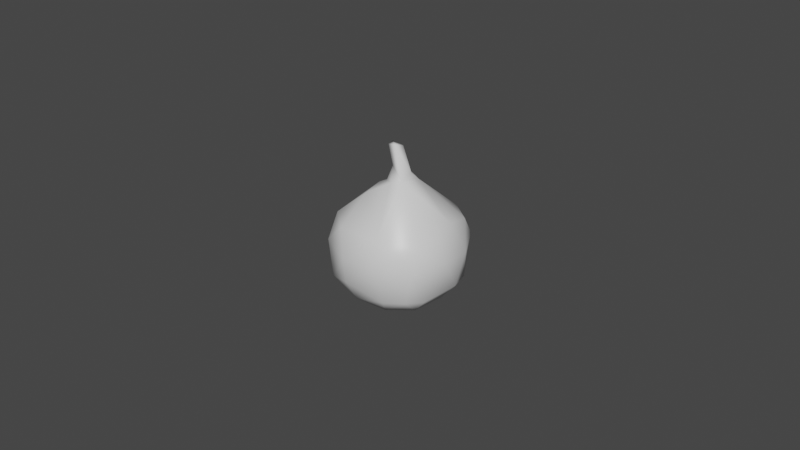 # Source: onion3.blend  (saved by Blender 3.2.14; exported with 4.5.12 LTS)
import bpy
from mathutils import Matrix  # noqa: F401  (used for matrix-valued properties, if any)

bpy.ops.wm.read_factory_settings(use_empty=True)
scene = bpy.context.scene
scene.name = 'Scene'

# ---- collections
col_collection = bpy.data.collections.new('Collection'); scene.collection.children.link(col_collection)

# ---- materials (node trees are filled in below, after node groups)
mat_material = bpy.data.materials.new('Material')
mat_material.alpha_threshold = 0.0
mat_material.use_transparent_shadow = False
mat_material.line_color = (0.0, 0.0, 0.0, 1.0)

# ---- material node trees
mat_material.use_nodes = True; mat_material.node_tree.nodes.clear()
_N = mat_material.node_tree.nodes; _L = mat_material.node_tree.links
n0 = _N.new('ShaderNodeOutputMaterial'); n0.name = 'Material Output'; n0.location = (300, 300)
n1 = _N.new('ShaderNodeBsdfPrincipled'); n1.name = 'Principled BSDF'; n1.location = (10, 300)
n1.distribution = 'GGX'
n1.subsurface_method = 'RANDOM_WALK_SKIN'
n1.inputs[2].default_value = 0.4
n1.inputs[3].default_value = 1.45
n1.inputs[27].default_value = (0.0, 0.0, 0.0, 1.0)
n1.inputs[28].default_value = 1.0
_L.new(n1.outputs[0], n0.inputs[0])
n0.is_active_output = True

# ---- world
world_world = bpy.data.worlds.new('World'); scene.world = world_world
world_world.use_nodes = True; world_world.node_tree.nodes.clear()
_N = world_world.node_tree.nodes; _L = world_world.node_tree.links
n0 = _N.new('ShaderNodeOutputWorld'); n0.name = 'World Output'; n0.location = (300, 300)
n1 = _N.new('ShaderNodeBackground'); n1.name = 'Background'; n1.location = (10, 300)
n1.inputs[0].default_value = (0.05088, 0.05088, 0.05088, 1.0)
_L.new(n1.outputs[0], n0.inputs[0])
n0.is_active_output = True
world_world.color = (0.05088, 0.05088, 0.05088)
world_world.use_sun_shadow = False
world_world.sun_shadow_jitter_overblur = 0.0

# ---- meshes
me_cube = bpy.data.meshes.new('Cube')
me_cube.from_pydata([(0.5875, -0.5875, 0.3258), (1.863e-09, -0.75, 0.4319), (0.75, -4.657e-10, 0.4319), (0.618, -0.618, 0.0), (0.696, -0.3557, 0.4137), (0.3557, -0.696, 0.4137), (1.863e-09, -0.8625, 0.0), (1.863e-09, -0.5615, 0.5972), (0.5615, -4.657e-10, 0.5972), (0.8625, -4.657e-10, 0.0), (0.7965, -0.3432, 0.0), (0.3432, -0.7965, 0.0), (0.4657, -0.4657, 0.5472), (1.742e-09, -0.3751, 0.7489), (0.3751, -6.385e-10, 0.7489), (0.3377, -0.337, 0.7245), (-0.0005944, -0.09996, 0.8798), (0.09158, -6.985e-09, 0.9202), (0.07874, -0.08314, 0.9113), (-0.01272, -0.05128, 1.2), (0.02957, 0.02506, 1.253), (0.0299, -0.05202, 1.253), (-0.5875, -0.5875, 0.3258), (-0.75, -4.657e-10, 0.4319), (-0.618, -0.618, 0.0), (-0.696, -0.3557, 0.4137), (-0.3557, -0.696, 0.4137), (-0.5615, -4.657e-10, 0.5972), (-0.8625, -4.657e-10, 0.0), (-0.7965, -0.3432, 0.0), (-0.3432, -0.7965, 0.0), (-0.4657, -0.4657, 0.5472), (-0.3751, -6.385e-10, 0.7489), (-0.3377, -0.337, 0.7245), (-0.09277, 4.191e-09, 0.8395), (-0.07755, -0.08314, 0.8429), (-0.055, 0.02506, 1.148), (-0.05541, -0.05202, 1.147), (0.5875, 0.5875, 0.3258), (1.863e-09, 0.75, 0.4319), (0.618, 0.618, 0.0), (0.696, 0.3557, 0.4137), (0.3557, 0.696, 0.4137), (1.863e-09, 0.8625, 0.0), (1.863e-09, 0.5615, 0.5972), (0.7965, 0.3432, 0.0), (0.3432, 0.7965, 0.0), (0.4657, 0.4657, 0.5472), (1.742e-09, 0.3751, 0.7489), (0.3377, 0.337, 0.7245), (-0.0005944, 0.09996, 0.8798), (0.07874, 0.08314, 0.9113), (-0.01272, 0.1014, 1.2), (0.0299, 0.1021, 1.253), (-0.5875, 0.5875, 0.3258), (-0.618, 0.618, 0.0), (-0.696, 0.3557, 0.4137), (-0.3557, 0.696, 0.4137), (-0.7965, 0.3432, 0.0), (-0.3432, 0.7965, 0.0), (-0.4657, 0.4657, 0.5472), (-0.3377, 0.337, 0.7245), (-0.07755, 0.08314, 0.8429), (-0.05541, 0.1021, 1.147), (-0.1506, 0.02506, 1.302), (-0.1506, -0.02883, 1.302), (-0.12, 0.02506, 1.338), (-0.1198, -0.02935, 1.339), (-0.1812, 0.02506, 1.266), (-0.1814, -0.02935, 1.265), (-0.1506, 0.07895, 1.302), (-0.1198, 0.07947, 1.339), (-0.1814, 0.07947, 1.265), (0.5875, -0.5875, -0.3258), (1.863e-09, -0.75, -0.4319), (0.75, -4.657e-10, -0.4319), (0.696, -0.3557, -0.4137), (0.3557, -0.696, -0.4137), (1.863e-09, -0.4313, -0.6175), (0.4312, -4.657e-10, -0.6175), (0.4031, -0.4031, -0.592), (-0.001256, -0.1862, -0.6596), (0.1668, -1.272e-08, -0.6596), (0.1427, -0.1557, -0.6596), (-0.5875, -0.5875, -0.3258), (-0.75, -4.657e-10, -0.4319), (-0.696, -0.3557, -0.4137), (-0.3557, -0.696, -0.4137), (-0.4312, -4.657e-10, -0.6175), (-0.4031, -0.4031, -0.592), (-0.1694, 8.064e-09, -0.6596), (-0.1409, -0.1557, -0.6596), (0.5875, 0.5875, -0.3258), (1.863e-09, 0.75, -0.4319), (0.696, 0.3557, -0.4137), (0.3557, 0.696, -0.4137), (1.863e-09, 0.4313, -0.6175), (0.4031, 0.4031, -0.592), (-0.001256, 0.1862, -0.6596), (0.1427, 0.1557, -0.6596), (-0.5875, 0.5875, -0.3258), (-0.696, 0.3557, -0.4137), (-0.3557, 0.696, -0.4137), (-0.4031, 0.4031, -0.592), (-0.1409, 0.1557, -0.6596), (0.219, -1.508e-08, -0.6596), (0.1883, -0.1988, -0.6596), (-0.001421, -0.239, -0.6596), (-0.2218, 1.164e-08, -0.6596), (-0.1854, -0.1988, -0.6596), (0.1883, 0.1988, -0.6596), (-0.001421, 0.239, -0.6596), (-0.1854, 0.1988, -0.6596), (0.1176, -6.95e-09, -0.6778), (0.1006, -0.1098, -0.6778), (-0.0009373, -0.1314, -0.6778), (-0.1195, 7.711e-09, -0.6778), (-0.09942, -0.1099, -0.6778), (0.1006, 0.1098, -0.6778), (-0.0009373, 0.1314, -0.6778), (-0.09942, 0.1099, -0.6778), (0.05465, -1.244e-10, -0.6858), (0.04675, -0.05113, -0.6858), (-0.0005294, -0.06116, -0.6858), (-0.05573, 6.701e-09, -0.6858), (-0.04637, -0.05114, -0.6858), (0.04675, 0.05113, -0.6858), (-0.0005294, 0.06116, -0.6858), (-0.04637, 0.05114, -0.6858), (0.05465, -1.244e-10, -0.7126), (0.04675, -0.05113, -0.7126), (-0.0005294, -0.06116, -0.7126), (-0.05573, 6.701e-09, -0.7126), (-0.04637, -0.05114, -0.7126), (0.04675, 0.05113, -0.7126), (-0.0005294, 0.06116, -0.7126), (-0.04637, 0.05114, -0.7126)], [], [(9, 2, 4, 10), (10, 4, 0, 3), (3, 0, 5, 11), (11, 5, 1, 6), (2, 8, 12, 4), (31, 33, 32, 27), (12, 7, 1, 5), (4, 12, 5, 0), (7, 12, 15, 13), (13, 15, 18, 16), (18, 17, 20, 21), (15, 14, 17, 18), (52, 63, 72, 70), (16, 18, 21, 19), (28, 29, 25, 23), (29, 24, 22, 25), (24, 30, 26, 22), (30, 6, 1, 26), (23, 25, 31, 27), (47, 49, 14, 8), (31, 26, 1, 7), (25, 22, 26, 31), (31, 7, 13, 33), (13, 16, 35, 33), (35, 37, 36, 34), (33, 35, 34, 32), (53, 52, 70, 71), (16, 19, 37, 35), (9, 45, 41, 2), (45, 40, 38, 41), (40, 46, 42, 38), (46, 43, 39, 42), (2, 41, 47, 8), (32, 61, 60, 27), (47, 42, 39, 44), (41, 38, 42, 47), (47, 44, 48, 49), (48, 50, 51, 49), (51, 53, 20, 17), (49, 51, 17, 14), (19, 21, 67, 65), (50, 52, 53, 51), (28, 23, 56, 58), (58, 56, 54, 55), (55, 54, 57, 59), (59, 57, 39, 43), (23, 27, 60, 56), (60, 44, 39, 57), (56, 60, 57, 54), (44, 60, 61, 48), (48, 61, 62, 50), (62, 34, 36, 63), (61, 32, 34, 62), (63, 36, 68, 72), (50, 62, 63, 52), (66, 64, 65, 67), (68, 69, 65, 64), (66, 71, 70, 64), (68, 64, 70, 72), (36, 37, 69, 68), (21, 20, 66, 67), (20, 53, 71, 66), (37, 19, 65, 69), (9, 10, 76, 75), (10, 3, 73, 76), (3, 11, 77, 73), (11, 6, 74, 77), (75, 76, 80, 79), (80, 77, 74, 78), (76, 73, 77, 80), (89, 88, 108, 109), (80, 78, 107, 106), (28, 85, 86, 29), (29, 86, 84, 24), (24, 84, 87, 30), (30, 87, 74, 6), (85, 88, 89, 86), (89, 78, 74, 87), (86, 89, 87, 84), (97, 79, 105, 110), (78, 89, 109, 107), (9, 75, 94, 45), (45, 94, 92, 40), (40, 92, 95, 46), (46, 95, 93, 43), (75, 79, 97, 94), (97, 96, 93, 95), (94, 97, 95, 92), (103, 112, 108, 88), (96, 97, 110, 111), (28, 58, 101, 85), (58, 55, 100, 101), (55, 59, 102, 100), (59, 43, 93, 102), (85, 101, 103, 88), (80, 106, 105, 79), (103, 102, 93, 96), (101, 100, 102, 103), (90, 104, 120, 116), (103, 96, 111, 112), (83, 82, 105, 106), (81, 83, 106, 107), (90, 91, 109, 108), (91, 81, 107, 109), (82, 99, 110, 105), (99, 98, 111, 110), (104, 90, 108, 112), (98, 104, 112, 111), (115, 117, 125, 123), (99, 82, 113, 118), (91, 90, 116, 117), (82, 83, 114, 113), (104, 98, 119, 120), (98, 99, 118, 119), (81, 91, 117, 115), (83, 81, 115, 114), (127, 126, 134, 135), (114, 115, 123, 122), (116, 120, 128, 124), (118, 113, 121, 126), (117, 116, 124, 125), (113, 114, 122, 121), (120, 119, 127, 128), (119, 118, 126, 127), (129, 130, 131, 133, 132, 136, 135, 134), (123, 125, 133, 131), (122, 123, 131, 130), (124, 128, 136, 132), (126, 121, 129, 134), (125, 124, 132, 133), (121, 122, 130, 129), (128, 127, 135, 136), (14, 15, 12, 8)])
me_cube.polygons.foreach_set('use_smooth', [True] * 133)
_uv = me_cube.uv_layers.new(name='UVMap')
_uv.uv.foreach_set('vector', [0.5, 0.625, 0.625, 0.625, 0.6076, 0.6875, 0.5, 0.6875, 0.5, 0.6875, 0.6076, 0.6875, 0.625, 0.75, 0.5, 0.75, 0.5, 0.75, 0.625, 0.75, 0.625, 0.8125, 0.5, 0.8125, 0.5, 0.8125, 0.625, 0.8125, 0.625, 0.875, 0.5, 0.875, 0.625, 0.625, 0.662, 0.625, 0.6656, 0.7052, 0.6076, 0.6875, 0.6656, 0.7052, 0.6932, 0.6801, 0.6938, 0.625, 0.662, 0.625, 0.6656, 0.7052, 0.75, 0.713, 0.75, 0.75, 0.6875, 0.75, 0.6076, 0.6875, 0.6656, 0.7052, 0.6875, 0.75, 0.625, 0.75, 0.75, 0.713, 0.6656, 0.7052, 0.6932, 0.6801, 0.75, 0.6812, 0.75, 0.6812, 0.6932, 0.6801, 0.74, 0.6349, 0.75, 0.6354, 0.74, 0.6349, 0.7396, 0.625, 0.7396, 0.625, 0.74, 0.6349, 0.6932, 0.6801, 0.6938, 0.625, 0.7396, 0.625, 0.74, 0.6349, 0.75, 0.6354, 0.74, 0.6349, 0.74, 0.6349, 0.75, 0.6354, 0.75, 0.6354, 0.74, 0.6349, 0.74, 0.6349, 0.75, 0.6354, 0.5, 0.625, 0.5, 0.6875, 0.6076, 0.6875, 0.625, 0.625, 0.5, 0.6875, 0.5, 0.75, 0.625, 0.75, 0.6076, 0.6875, 0.5, 0.75, 0.5, 0.8125, 0.625, 0.8125, 0.625, 0.75, 0.5, 0.8125, 0.5, 0.875, 0.625, 0.875, 0.625, 0.8125, 0.625, 0.625, 0.6076, 0.6875, 0.6656, 0.7052, 0.662, 0.625, 0.6656, 0.7052, 0.6932, 0.6801, 0.6938, 0.625, 0.662, 0.625, 0.6656, 0.7052, 0.6875, 0.75, 0.75, 0.75, 0.75, 0.713, 0.6076, 0.6875, 0.625, 0.75, 0.6875, 0.75, 0.6656, 0.7052, 0.6656, 0.7052, 0.75, 0.713, 0.75, 0.6812, 0.6932, 0.6801, 0.75, 0.6812, 0.75, 0.6354, 0.74, 0.6349, 0.6932, 0.6801, 0.74, 0.6349, 0.74, 0.6349, 0.7396, 0.625, 0.7396, 0.625, 0.6932, 0.6801, 0.74, 0.6349, 0.7396, 0.625, 0.6938, 0.625, 0.74, 0.6349, 0.75, 0.6354, 0.75, 0.6354, 0.74, 0.6349, 0.75, 0.6354, 0.75, 0.6354, 0.74, 0.6349, 0.74, 0.6349, 0.5, 0.625, 0.5, 0.6875, 0.6076, 0.6875, 0.625, 0.625, 0.5, 0.6875, 0.5, 0.75, 0.625, 0.75, 0.6076, 0.6875, 0.5, 0.75, 0.5, 0.8125, 0.625, 0.8125, 0.625, 0.75, 0.5, 0.8125, 0.5, 0.875, 0.625, 0.875, 0.625, 0.8125, 0.625, 0.625, 0.6076, 0.6875, 0.6656, 0.7052, 0.662, 0.625, 0.6938, 0.625, 0.6932, 0.6801, 0.6656, 0.7052, 0.662, 0.625, 0.6656, 0.7052, 0.6875, 0.75, 0.75, 0.75, 0.75, 0.713, 0.6076, 0.6875, 0.625, 0.75, 0.6875, 0.75, 0.6656, 0.7052, 0.6656, 0.7052, 0.75, 0.713, 0.75, 0.6812, 0.6932, 0.6801, 0.75, 0.6812, 0.75, 0.6354, 0.74, 0.6349, 0.6932, 0.6801, 0.74, 0.6349, 0.74, 0.6349, 0.7396, 0.625, 0.7396, 0.625, 0.6932, 0.6801, 0.74, 0.6349, 0.7396, 0.625, 0.6938, 0.625, 0.75, 0.6354, 0.74, 0.6349, 0.74, 0.6349, 0.75, 0.6354, 0.75, 0.6354, 0.75, 0.6354, 0.74, 0.6349, 0.74, 0.6349, 0.5, 0.625, 0.625, 0.625, 0.6076, 0.6875, 0.5, 0.6875, 0.5, 0.6875, 0.6076, 0.6875, 0.625, 0.75, 0.5, 0.75, 0.5, 0.75, 0.625, 0.75, 0.625, 0.8125, 0.5, 0.8125, 0.5, 0.8125, 0.625, 0.8125, 0.625, 0.875, 0.5, 0.875, 0.625, 0.625, 0.662, 0.625, 0.6656, 0.7052, 0.6076, 0.6875, 0.6656, 0.7052, 0.75, 0.713, 0.75, 0.75, 0.6875, 0.75, 0.6076, 0.6875, 0.6656, 0.7052, 0.6875, 0.75, 0.625, 0.75, 0.75, 0.713, 0.6656, 0.7052, 0.6932, 0.6801, 0.75, 0.6812, 0.75, 0.6812, 0.6932, 0.6801, 0.74, 0.6349, 0.75, 0.6354, 0.74, 0.6349, 0.7396, 0.625, 0.7396, 0.625, 0.74, 0.6349, 0.6932, 0.6801, 0.6938, 0.625, 0.7396, 0.625, 0.74, 0.6349, 0.74, 0.6349, 0.7396, 0.625, 0.7396, 0.625, 0.74, 0.6349, 0.75, 0.6354, 0.74, 0.6349, 0.74, 0.6349, 0.75, 0.6354, 0.7396, 0.625, 0.75, 0.625, 0.75, 0.6354, 0.74, 0.6349, 0.7396, 0.625, 0.74, 0.6349, 0.75, 0.6354, 0.75, 0.625, 0.7396, 0.625, 0.74, 0.6349, 0.75, 0.6354, 0.75, 0.625, 0.7396, 0.625, 0.75, 0.625, 0.75, 0.6354, 0.74, 0.6349, 0.7396, 0.625, 0.74, 0.6349, 0.74, 0.6349, 0.7396, 0.625, 0.74, 0.6349, 0.7396, 0.625, 0.7396, 0.625, 0.74, 0.6349, 0.7396, 0.625, 0.74, 0.6349, 0.74, 0.6349, 0.7396, 0.625, 0.74, 0.6349, 0.75, 0.6354, 0.75, 0.6354, 0.74, 0.6349, 0.5, 0.625, 0.5, 0.6875, 0.6076, 0.6875, 0.625, 0.625, 0.5, 0.6875, 0.5, 0.75, 0.625, 0.75, 0.6076, 0.6875, 0.5, 0.75, 0.5, 0.8125, 0.625, 0.8125, 0.625, 0.75, 0.5, 0.8125, 0.5, 0.875, 0.625, 0.875, 0.625, 0.8125, 0.625, 0.625, 0.6076, 0.6875, 0.6858, 0.6875, 0.6875, 0.625, 0.6858, 0.6875, 0.6875, 0.75, 0.75, 0.75, 0.75, 0.6875, 0.6076, 0.6875, 0.625, 0.75, 0.6875, 0.75, 0.6858, 0.6875, 0.6858, 0.6875, 0.6875, 0.625, 0.7396, 0.625, 0.74, 0.6349, 0.6858, 0.6875, 0.75, 0.6875, 0.75, 0.6354, 0.74, 0.6349, 0.5, 0.625, 0.625, 0.625, 0.6076, 0.6875, 0.5, 0.6875, 0.5, 0.6875, 0.6076, 0.6875, 0.625, 0.75, 0.5, 0.75, 0.5, 0.75, 0.625, 0.75, 0.625, 0.8125, 0.5, 0.8125, 0.5, 0.8125, 0.625, 0.8125, 0.625, 0.875, 0.5, 0.875, 0.625, 0.625, 0.6875, 0.625, 0.6858, 0.6875, 0.6076, 0.6875, 0.6858, 0.6875, 0.75, 0.6875, 0.75, 0.75, 0.6875, 0.75, 0.6076, 0.6875, 0.6858, 0.6875, 0.6875, 0.75, 0.625, 0.75, 0.6858, 0.6875, 0.6875, 0.625, 0.7396, 0.625, 0.74, 0.6349, 0.75, 0.6875, 0.6858, 0.6875, 0.74, 0.6349, 0.75, 0.6354, 0.5, 0.625, 0.625, 0.625, 0.6076, 0.6875, 0.5, 0.6875, 0.5, 0.6875, 0.6076, 0.6875, 0.625, 0.75, 0.5, 0.75, 0.5, 0.75, 0.625, 0.75, 0.625, 0.8125, 0.5, 0.8125, 0.5, 0.8125, 0.625, 0.8125, 0.625, 0.875, 0.5, 0.875, 0.625, 0.625, 0.6875, 0.625, 0.6858, 0.6875, 0.6076, 0.6875, 0.6858, 0.6875, 0.75, 0.6875, 0.75, 0.75, 0.6875, 0.75, 0.6076, 0.6875, 0.6858, 0.6875, 0.6875, 0.75, 0.625, 0.75, 0.6858, 0.6875, 0.74, 0.6349, 0.7396, 0.625, 0.6875, 0.625, 0.75, 0.6875, 0.6858, 0.6875, 0.74, 0.6349, 0.75, 0.6354, 0.5, 0.625, 0.5, 0.6875, 0.6076, 0.6875, 0.625, 0.625, 0.5, 0.6875, 0.5, 0.75, 0.625, 0.75, 0.6076, 0.6875, 0.5, 0.75, 0.5, 0.8125, 0.625, 0.8125, 0.625, 0.75, 0.5, 0.8125, 0.5, 0.875, 0.625, 0.875, 0.625, 0.8125, 0.625, 0.625, 0.6076, 0.6875, 0.6858, 0.6875, 0.6875, 0.625, 0.6858, 0.6875, 0.74, 0.6349, 0.7396, 0.625, 0.6875, 0.625, 0.6858, 0.6875, 0.6875, 0.75, 0.75, 0.75, 0.75, 0.6875, 0.6076, 0.6875, 0.625, 0.75, 0.6875, 0.75, 0.6858, 0.6875, 0.7405, 0.6285, 0.7415, 0.6335, 0.7415, 0.6335, 0.7405, 0.6285, 0.6858, 0.6875, 0.75, 0.6875, 0.75, 0.6354, 0.74, 0.6349, 0.7415, 0.6335, 0.7405, 0.6285, 0.7396, 0.625, 0.74, 0.6349, 0.7464, 0.6345, 0.7415, 0.6335, 0.74, 0.6349, 0.75, 0.6354, 0.7405, 0.6285, 0.7415, 0.6335, 0.74, 0.6349, 0.7396, 0.625, 0.7415, 0.6335, 0.7464, 0.6345, 0.75, 0.6354, 0.74, 0.6349, 0.7405, 0.6285, 0.7415, 0.6335, 0.74, 0.6349, 0.7396, 0.625, 0.7415, 0.6335, 0.7464, 0.6345, 0.75, 0.6354, 0.74, 0.6349, 0.7415, 0.6335, 0.7405, 0.6285, 0.7396, 0.625, 0.74, 0.6349, 0.7464, 0.6345, 0.7415, 0.6335, 0.74, 0.6349, 0.75, 0.6354, 0.7464, 0.6345, 0.7415, 0.6335, 0.7415, 0.6335, 0.7464, 0.6345, 0.7415, 0.6335, 0.7405, 0.6285, 0.7405, 0.6285, 0.7415, 0.6335, 0.7415, 0.6335, 0.7405, 0.6285, 0.7405, 0.6285, 0.7415, 0.6335, 0.7405, 0.6285, 0.7415, 0.6335, 0.7415, 0.6335, 0.7405, 0.6285, 0.7415, 0.6335, 0.7464, 0.6345, 0.7464, 0.6345, 0.7415, 0.6335, 0.7464, 0.6345, 0.7415, 0.6335, 0.7415, 0.6335, 0.7464, 0.6345, 0.7464, 0.6345, 0.7415, 0.6335, 0.7415, 0.6335, 0.7464, 0.6345, 0.7415, 0.6335, 0.7464, 0.6345, 0.7464, 0.6345, 0.7415, 0.6335, 0.7464, 0.6345, 0.7415, 0.6335, 0.7415, 0.6335, 0.7464, 0.6345, 0.7415, 0.6335, 0.7464, 0.6345, 0.7464, 0.6345, 0.7415, 0.6335, 0.7405, 0.6285, 0.7415, 0.6335, 0.7415, 0.6335, 0.7405, 0.6285, 0.7415, 0.6335, 0.7405, 0.6285, 0.7405, 0.6285, 0.7415, 0.6335, 0.7415, 0.6335, 0.7405, 0.6285, 0.7405, 0.6285, 0.7415, 0.6335, 0.7405, 0.6285, 0.7415, 0.6335, 0.7415, 0.6335, 0.7405, 0.6285, 0.7415, 0.6335, 0.7464, 0.6345, 0.7464, 0.6345, 0.7415, 0.6335, 0.7464, 0.6345, 0.7415, 0.6335, 0.7415, 0.6335, 0.7464, 0.6345, 0.7405, 0.6285, 0.7415, 0.6335, 0.7464, 0.6345, 0.7415, 0.6335, 0.7405, 0.6285, 0.7415, 0.6335, 0.7464, 0.6345, 0.7415, 0.6335, 0.7464, 0.6345, 0.7415, 0.6335, 0.7415, 0.6335, 0.7464, 0.6345, 0.7415, 0.6335, 0.7464, 0.6345, 0.7464, 0.6345, 0.7415, 0.6335, 0.7405, 0.6285, 0.7415, 0.6335, 0.7415, 0.6335, 0.7405, 0.6285, 0.7415, 0.6335, 0.7405, 0.6285, 0.7405, 0.6285, 0.7415, 0.6335, 0.7415, 0.6335, 0.7405, 0.6285, 0.7405, 0.6285, 0.7415, 0.6335, 0.7405, 0.6285, 0.7415, 0.6335, 0.7415, 0.6335, 0.7405, 0.6285, 0.7415, 0.6335, 0.7464, 0.6345, 0.7464, 0.6345, 0.7415, 0.6335, 0.6938, 0.625, 0.6932, 0.6801, 0.6656, 0.7052, 0.662, 0.625])
me_cube.materials.append(mat_material)
me_cube.use_mirror_vertex_groups = False
me_cube.update()

# ---- objects
ob_cube = bpy.data.objects.new('Cube', me_cube)

# ---- transforms, parenting, visibility, modifiers, constraints
ob_cube.location = (-2.91e-11, 0.0, -9.313e-10)
ob_cube.scale = (0.025, 0.025, 0.025)
ob_cube.lock_rotations_4d = False
ob_cube.empty_display_type = 'ARROWS'
ob_cube.lineart.crease_threshold = 0.0
_m = ob_cube.modifiers.new('Subdivision', 'SUBSURF')
_m.render_levels = 1
_m = ob_cube.modifiers.new('Decimate', 'DECIMATE')
_m.ratio = 0.1224

# ---- collection membership
col_collection.objects.link(ob_cube)

# ---- scene / render settings (as saved in the file)
scene.frame_start = 1; scene.frame_end = 250; scene.frame_set(0)
scene.render.engine = 'BLENDER_EEVEE_NEXT'
scene.cycles.sampling_pattern = 'TABULATED_SOBOL'
scene.cycles.use_light_tree = False
scene.view_settings.view_transform = 'Filmic'
bpy.context.view_layer.update()

# ---- added for rendering (the .blend has no active camera and no usable light): camera, sun
cam_auto = bpy.data.cameras.new('AutoCamera')
cam_auto.lens = 50.0
cam_auto.sensor_width = 36.0
cam_auto.clip_end = 1000.0
ob_auto_camera = bpy.data.objects.new('AutoCamera', cam_auto)
scene.collection.objects.link(ob_auto_camera)
ob_auto_camera.location = (0.185045, -0.222054, 0.155323)
ob_auto_camera.rotation_euler = (1.09748, -7.21219e-08, 0.694738)
scene.camera = ob_auto_camera
light_auto_sun = bpy.data.lights.new('AutoSun', 'SUN')
light_auto_sun.energy = 3.0
light_auto_sun.angle = 0.0523599
ob_auto_sun = bpy.data.objects.new('AutoSun', light_auto_sun)
scene.collection.objects.link(ob_auto_sun)
ob_auto_sun.rotation_euler = (0.872665, 0.174533, 0.523599)
bpy.context.view_layer.update()
